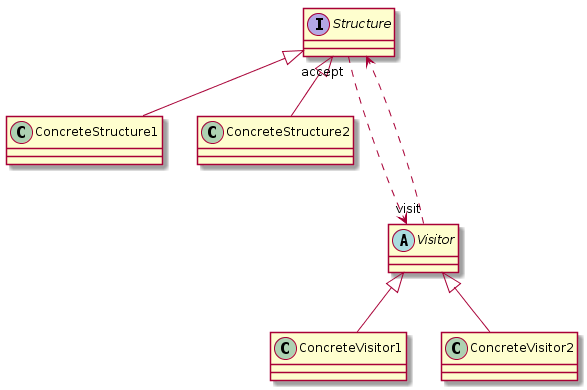

The diagram above was rendered by PlantUML. Its source (embedded in the PNG):
@startuml

interface Structure
class ConcreteStructure1
class ConcreteStructure2

Structure <|-- ConcreteStructure1
Structure <|-- ConcreteStructure2

Abstract class Visitor

class ConcreteVisitor1
class ConcreteVisitor2

Visitor <|-- ConcreteVisitor1
Visitor <|-- ConcreteVisitor2

Visitor "visit" --.> Structure
Structure "accept" --.> Visitor

@enduml